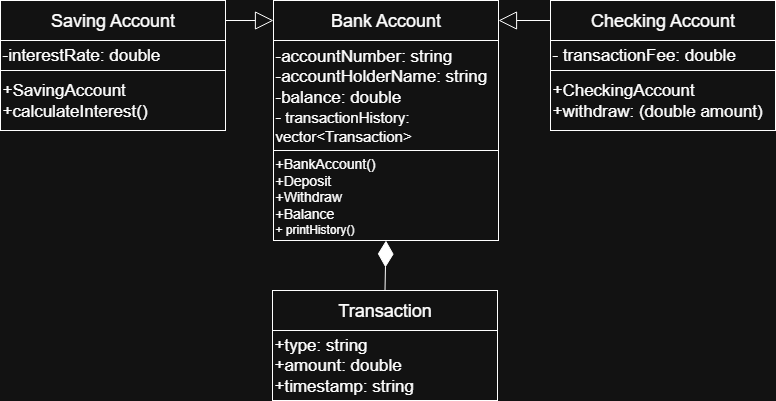

The diagram above was exported from draw.io. Its source (the exported page's mxGraphModel, read from the mxfile embedded in the PNG):
<mxGraphModel dx="868" dy="1311" grid="1" gridSize="10" guides="1" tooltips="1" connect="1" arrows="1" fold="1" page="1" pageScale="1" pageWidth="850" pageHeight="1100" math="0" shadow="0">
  <root>
    <mxCell id="0" />
    <mxCell id="1" parent="0" />
    <mxCell id="QOnjh7lKh34x2-du3QFz-1" value="&lt;font style=&quot;font-size: 18px;&quot;&gt;Bank Account&lt;/font&gt;" style="rounded=0;whiteSpace=wrap;html=1;align=center;" vertex="1" parent="1">
      <mxGeometry x="313" y="150" width="225" height="40" as="geometry" />
    </mxCell>
    <mxCell id="QOnjh7lKh34x2-du3QFz-2" value="&lt;font style=&quot;font-size: 18px;&quot;&gt;Saving Account&lt;/font&gt;" style="rounded=0;whiteSpace=wrap;html=1;align=center;" vertex="1" parent="1">
      <mxGeometry x="40" y="150" width="225" height="40" as="geometry" />
    </mxCell>
    <mxCell id="QOnjh7lKh34x2-du3QFz-3" value="&lt;font style=&quot;font-size: 18px;&quot;&gt;Checking Account&lt;/font&gt;" style="rounded=0;whiteSpace=wrap;html=1;align=center;" vertex="1" parent="1">
      <mxGeometry x="590" y="150" width="225" height="40" as="geometry" />
    </mxCell>
    <mxCell id="QOnjh7lKh34x2-du3QFz-10" value="&lt;div style=&quot;&quot;&gt;&lt;font style=&quot;font-size: 17px;&quot;&gt;-interestRate: double&lt;/font&gt;&lt;/div&gt;" style="rounded=0;whiteSpace=wrap;html=1;align=left;" vertex="1" parent="1">
      <mxGeometry x="40" y="190" width="225" height="30" as="geometry" />
    </mxCell>
    <mxCell id="QOnjh7lKh34x2-du3QFz-11" value="&lt;font style=&quot;font-size: 17px;&quot;&gt;-accountNumber: string&lt;/font&gt;&lt;div&gt;&lt;font style=&quot;font-size: 17px;&quot;&gt;-accountHolderName: string&lt;/font&gt;&lt;/div&gt;&lt;div&gt;&lt;font style=&quot;font-size: 17px;&quot;&gt;-balance: double&amp;nbsp;&lt;/font&gt;&lt;/div&gt;&lt;div&gt;&lt;font style=&quot;&quot;&gt;&lt;span style=&quot;font-size: 17px;&quot;&gt;-&lt;/span&gt;&lt;font style=&quot;font-size: 15px;&quot;&gt; transactionHistory: vector&amp;lt;Transaction&amp;gt;&lt;/font&gt;&lt;/font&gt;&lt;/div&gt;" style="rounded=0;whiteSpace=wrap;html=1;align=left;" vertex="1" parent="1">
      <mxGeometry x="313" y="190" width="225" height="110" as="geometry" />
    </mxCell>
    <mxCell id="QOnjh7lKh34x2-du3QFz-12" value="&lt;font style=&quot;font-size: 17px;&quot;&gt;- transactionFee: double&lt;/font&gt;" style="rounded=0;whiteSpace=wrap;html=1;align=left;" vertex="1" parent="1">
      <mxGeometry x="590" y="190" width="225" height="30" as="geometry" />
    </mxCell>
    <mxCell id="QOnjh7lKh34x2-du3QFz-13" value="&lt;div style=&quot;&quot;&gt;&lt;font style=&quot;font-size: 17px;&quot;&gt;+SavingAccount&lt;/font&gt;&lt;/div&gt;&lt;div style=&quot;&quot;&gt;&lt;font style=&quot;font-size: 17px;&quot;&gt;+calculateInterest()&amp;nbsp;&amp;nbsp;&lt;/font&gt;&lt;/div&gt;" style="rounded=0;whiteSpace=wrap;html=1;align=left;" vertex="1" parent="1">
      <mxGeometry x="40" y="220" width="225" height="60" as="geometry" />
    </mxCell>
    <mxCell id="QOnjh7lKh34x2-du3QFz-18" value="&lt;div style=&quot;&quot;&gt;&lt;font style=&quot;font-size: 17px;&quot;&gt;+CheckingAccount&lt;/font&gt;&lt;/div&gt;&lt;div style=&quot;&quot;&gt;&lt;font style=&quot;font-size: 17px;&quot;&gt;+withdraw: (double amount)&lt;/font&gt;&lt;/div&gt;" style="rounded=0;whiteSpace=wrap;html=1;align=left;" vertex="1" parent="1">
      <mxGeometry x="590" y="220" width="225" height="60" as="geometry" />
    </mxCell>
    <mxCell id="QOnjh7lKh34x2-du3QFz-19" value="&lt;div&gt;&lt;span style=&quot;font-size: 14px; background-color: transparent; color: light-dark(rgb(0, 0, 0), rgb(255, 255, 255));&quot;&gt;+BankAccount()&lt;/span&gt;&lt;/div&gt;&lt;div&gt;&lt;font style=&quot;font-size: 14px;&quot;&gt;+Deposit&lt;/font&gt;&lt;/div&gt;&lt;div&gt;&lt;font style=&quot;font-size: 14px;&quot;&gt;+Withdraw&lt;/font&gt;&lt;/div&gt;&lt;div&gt;&lt;font style=&quot;font-size: 14px;&quot;&gt;+Balance&lt;/font&gt;&lt;/div&gt;&lt;div&gt;+ printHistory()&lt;/div&gt;" style="rounded=0;whiteSpace=wrap;html=1;align=left;" vertex="1" parent="1">
      <mxGeometry x="313" y="300" width="225" height="90" as="geometry" />
    </mxCell>
    <mxCell id="QOnjh7lKh34x2-du3QFz-21" value="&lt;font style=&quot;font-size: 18px;&quot;&gt;Transaction&lt;/font&gt;" style="rounded=0;whiteSpace=wrap;html=1;align=center;" vertex="1" parent="1">
      <mxGeometry x="312" y="440" width="225" height="40" as="geometry" />
    </mxCell>
    <mxCell id="QOnjh7lKh34x2-du3QFz-22" value="&lt;span style=&quot;font-size: 17px;&quot;&gt;+type: string&lt;/span&gt;&lt;div&gt;&lt;span style=&quot;font-size: 17px;&quot;&gt;+amount: double&lt;/span&gt;&lt;/div&gt;&lt;div&gt;&lt;span style=&quot;font-size: 17px;&quot;&gt;+timestamp: string&lt;/span&gt;&lt;/div&gt;" style="rounded=0;whiteSpace=wrap;html=1;align=left;" vertex="1" parent="1">
      <mxGeometry x="312" y="480" width="225" height="70" as="geometry" />
    </mxCell>
    <mxCell id="QOnjh7lKh34x2-du3QFz-25" value="Extends" style="endArrow=block;endSize=16;endFill=0;html=1;rounded=0;entryX=1;entryY=0.5;entryDx=0;entryDy=0;exitX=0;exitY=0.5;exitDx=0;exitDy=0;flowAnimation=0;shadow=0;fontColor=none;noLabel=1;" edge="1" parent="1" source="QOnjh7lKh34x2-du3QFz-3" target="QOnjh7lKh34x2-du3QFz-1">
      <mxGeometry x="-1" y="101" width="160" relative="1" as="geometry">
        <mxPoint x="510" y="171" as="sourcePoint" />
        <mxPoint x="526" y="80" as="targetPoint" />
        <Array as="points" />
        <mxPoint y="36" as="offset" />
      </mxGeometry>
    </mxCell>
    <mxCell id="QOnjh7lKh34x2-du3QFz-26" value="Extends" style="endArrow=block;endSize=16;endFill=0;html=1;rounded=0;exitX=1;exitY=0.5;exitDx=0;exitDy=0;flowAnimation=0;shadow=0;fontColor=none;noLabel=1;" edge="1" parent="1" source="QOnjh7lKh34x2-du3QFz-2" target="QOnjh7lKh34x2-du3QFz-1">
      <mxGeometry x="-1" y="101" width="160" relative="1" as="geometry">
        <mxPoint x="317" y="169.76" as="sourcePoint" />
        <mxPoint x="265" y="169.76" as="targetPoint" />
        <Array as="points" />
        <mxPoint y="36" as="offset" />
      </mxGeometry>
    </mxCell>
    <mxCell id="QOnjh7lKh34x2-du3QFz-27" value="" style="endArrow=diamondThin;endFill=1;endSize=24;html=1;rounded=0;entryX=0.5;entryY=1;entryDx=0;entryDy=0;exitX=0.5;exitY=0;exitDx=0;exitDy=0;" edge="1" parent="1" source="QOnjh7lKh34x2-du3QFz-21" target="QOnjh7lKh34x2-du3QFz-19">
      <mxGeometry width="160" relative="1" as="geometry">
        <mxPoint x="330" y="330" as="sourcePoint" />
        <mxPoint x="490" y="330" as="targetPoint" />
      </mxGeometry>
    </mxCell>
  </root>
</mxGraphModel>